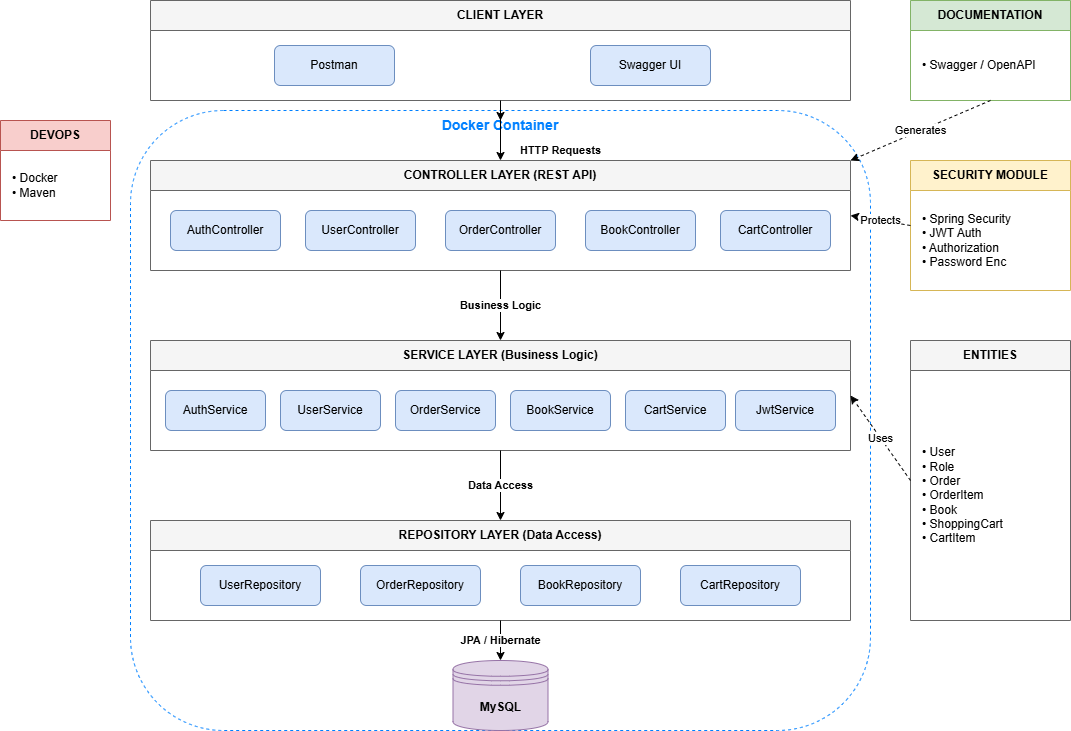

The diagram above was exported from draw.io. Its source (the exported page's mxGraphModel, read from the mxfile embedded in the PNG):
<mxGraphModel dx="1441" dy="730" grid="1" gridSize="10" guides="1" tooltips="1" connect="1" arrows="1" fold="1" page="1" pageScale="1" pageWidth="827" pageHeight="1169" math="0" shadow="0">
  <root>
    <mxCell id="0" />
    <mxCell id="1" parent="0" />
    <mxCell id="oB8JdPWAaXhAd_L9l3nm-40" edge="1" parent="1" source="oB8JdPWAaXhAd_L9l3nm-1" style="edgeStyle=orthogonalEdgeStyle;rounded=0;orthogonalLoop=1;jettySize=auto;html=1;exitX=0.5;exitY=0;exitDx=0;exitDy=0;">
      <mxGeometry relative="1" as="geometry">
        <mxPoint x="520" y="140" as="targetPoint" />
      </mxGeometry>
    </mxCell>
    <mxCell id="oB8JdPWAaXhAd_L9l3nm-1" parent="1" style="rounded=1;whiteSpace=wrap;html=1;fillColor=none;strokeColor=#0080FF;dashed=1;verticalAlign=top;fontStyle=1;fontSize=14;fontColor=#0080FF;" value="Docker Container" vertex="1">
      <mxGeometry height="620" width="740" x="150" y="130" as="geometry" />
    </mxCell>
    <mxCell id="oB8JdPWAaXhAd_L9l3nm-2" parent="1" style="swimlane;whiteSpace=wrap;html=1;fillColor=#f5f5f5;strokeColor=#666666;fontStyle=1;startSize=30;" value="CLIENT LAYER" vertex="1">
      <mxGeometry height="100" width="700" x="170" y="20" as="geometry" />
    </mxCell>
    <mxCell id="oB8JdPWAaXhAd_L9l3nm-3" parent="oB8JdPWAaXhAd_L9l3nm-2" style="rounded=1;whiteSpace=wrap;html=1;fillColor=#dae8fc;strokeColor=#6c8ebf;" value="Postman" vertex="1">
      <mxGeometry height="40" width="120" x="124" y="45" as="geometry" />
    </mxCell>
    <mxCell id="oB8JdPWAaXhAd_L9l3nm-4" parent="oB8JdPWAaXhAd_L9l3nm-2" style="rounded=1;whiteSpace=wrap;html=1;fillColor=#dae8fc;strokeColor=#6c8ebf;" value="Swagger UI" vertex="1">
      <mxGeometry height="40" width="120" x="440" y="45" as="geometry" />
    </mxCell>
    <mxCell id="oB8JdPWAaXhAd_L9l3nm-6" parent="1" style="swimlane;whiteSpace=wrap;html=1;fillColor=#f5f5f5;strokeColor=#666666;fontStyle=1;startSize=30;" value="CONTROLLER LAYER (REST API)" vertex="1">
      <mxGeometry height="110" width="700" x="170" y="180" as="geometry" />
    </mxCell>
    <mxCell id="oB8JdPWAaXhAd_L9l3nm-7" parent="oB8JdPWAaXhAd_L9l3nm-6" style="rounded=1;whiteSpace=wrap;html=1;fillColor=#dae8fc;strokeColor=#6c8ebf;" value="AuthController" vertex="1">
      <mxGeometry height="40" width="110" x="20" y="50" as="geometry" />
    </mxCell>
    <mxCell id="oB8JdPWAaXhAd_L9l3nm-8" parent="oB8JdPWAaXhAd_L9l3nm-6" style="rounded=1;whiteSpace=wrap;html=1;fillColor=#dae8fc;strokeColor=#6c8ebf;" value="UserController" vertex="1">
      <mxGeometry height="40" width="110" x="155" y="50" as="geometry" />
    </mxCell>
    <mxCell id="oB8JdPWAaXhAd_L9l3nm-9" parent="oB8JdPWAaXhAd_L9l3nm-6" style="rounded=1;whiteSpace=wrap;html=1;fillColor=#dae8fc;strokeColor=#6c8ebf;" value="OrderController" vertex="1">
      <mxGeometry height="40" width="110" x="295" y="50" as="geometry" />
    </mxCell>
    <mxCell id="oB8JdPWAaXhAd_L9l3nm-10" parent="oB8JdPWAaXhAd_L9l3nm-6" style="rounded=1;whiteSpace=wrap;html=1;fillColor=#dae8fc;strokeColor=#6c8ebf;" value="BookController" vertex="1">
      <mxGeometry height="40" width="110" x="435" y="50" as="geometry" />
    </mxCell>
    <mxCell id="oB8JdPWAaXhAd_L9l3nm-11" parent="oB8JdPWAaXhAd_L9l3nm-6" style="rounded=1;whiteSpace=wrap;html=1;fillColor=#dae8fc;strokeColor=#6c8ebf;" value="CartController" vertex="1">
      <mxGeometry height="40" width="110" x="570" y="50" as="geometry" />
    </mxCell>
    <mxCell id="oB8JdPWAaXhAd_L9l3nm-12" parent="1" style="swimlane;whiteSpace=wrap;html=1;fillColor=#f5f5f5;strokeColor=#666666;fontStyle=1;startSize=30;" value="SERVICE LAYER (Business Logic)" vertex="1">
      <mxGeometry height="110" width="700" x="170" y="360" as="geometry" />
    </mxCell>
    <mxCell id="oB8JdPWAaXhAd_L9l3nm-13" parent="oB8JdPWAaXhAd_L9l3nm-12" style="rounded=1;whiteSpace=wrap;html=1;fillColor=#dae8fc;strokeColor=#6c8ebf;" value="AuthService" vertex="1">
      <mxGeometry height="40" width="100" x="15" y="50" as="geometry" />
    </mxCell>
    <mxCell id="oB8JdPWAaXhAd_L9l3nm-14" parent="oB8JdPWAaXhAd_L9l3nm-12" style="rounded=1;whiteSpace=wrap;html=1;fillColor=#dae8fc;strokeColor=#6c8ebf;" value="UserService" vertex="1">
      <mxGeometry height="40" width="100" x="130" y="50" as="geometry" />
    </mxCell>
    <mxCell id="oB8JdPWAaXhAd_L9l3nm-15" parent="oB8JdPWAaXhAd_L9l3nm-12" style="rounded=1;whiteSpace=wrap;html=1;fillColor=#dae8fc;strokeColor=#6c8ebf;" value="OrderService" vertex="1">
      <mxGeometry height="40" width="100" x="245" y="50" as="geometry" />
    </mxCell>
    <mxCell id="oB8JdPWAaXhAd_L9l3nm-16" parent="oB8JdPWAaXhAd_L9l3nm-12" style="rounded=1;whiteSpace=wrap;html=1;fillColor=#dae8fc;strokeColor=#6c8ebf;" value="BookService" vertex="1">
      <mxGeometry height="40" width="100" x="360" y="50" as="geometry" />
    </mxCell>
    <mxCell id="oB8JdPWAaXhAd_L9l3nm-17" parent="oB8JdPWAaXhAd_L9l3nm-12" style="rounded=1;whiteSpace=wrap;html=1;fillColor=#dae8fc;strokeColor=#6c8ebf;" value="CartService" vertex="1">
      <mxGeometry height="40" width="100" x="475" y="50" as="geometry" />
    </mxCell>
    <mxCell id="oB8JdPWAaXhAd_L9l3nm-18" parent="oB8JdPWAaXhAd_L9l3nm-12" style="rounded=1;whiteSpace=wrap;html=1;fillColor=#dae8fc;strokeColor=#6c8ebf;" value="JwtService" vertex="1">
      <mxGeometry height="40" width="100" x="585" y="50" as="geometry" />
    </mxCell>
    <mxCell id="oB8JdPWAaXhAd_L9l3nm-19" parent="1" style="swimlane;whiteSpace=wrap;html=1;fillColor=#f5f5f5;strokeColor=#666666;fontStyle=1;startSize=30;" value="REPOSITORY LAYER (Data Access)" vertex="1">
      <mxGeometry height="100" width="700" x="170" y="540" as="geometry" />
    </mxCell>
    <mxCell id="oB8JdPWAaXhAd_L9l3nm-20" parent="oB8JdPWAaXhAd_L9l3nm-19" style="rounded=1;whiteSpace=wrap;html=1;fillColor=#dae8fc;strokeColor=#6c8ebf;" value="UserRepository" vertex="1">
      <mxGeometry height="40" width="120" x="50" y="45" as="geometry" />
    </mxCell>
    <mxCell id="oB8JdPWAaXhAd_L9l3nm-21" parent="oB8JdPWAaXhAd_L9l3nm-19" style="rounded=1;whiteSpace=wrap;html=1;fillColor=#dae8fc;strokeColor=#6c8ebf;" value="OrderRepository" vertex="1">
      <mxGeometry height="40" width="120" x="210" y="45" as="geometry" />
    </mxCell>
    <mxCell id="oB8JdPWAaXhAd_L9l3nm-22" parent="oB8JdPWAaXhAd_L9l3nm-19" style="rounded=1;whiteSpace=wrap;html=1;fillColor=#dae8fc;strokeColor=#6c8ebf;" value="BookRepository" vertex="1">
      <mxGeometry height="40" width="120" x="370" y="45" as="geometry" />
    </mxCell>
    <mxCell id="oB8JdPWAaXhAd_L9l3nm-23" parent="oB8JdPWAaXhAd_L9l3nm-19" style="rounded=1;whiteSpace=wrap;html=1;fillColor=#dae8fc;strokeColor=#6c8ebf;" value="CartRepository" vertex="1">
      <mxGeometry height="40" width="120" x="530" y="45" as="geometry" />
    </mxCell>
    <mxCell id="oB8JdPWAaXhAd_L9l3nm-24" parent="1" style="shape=datastore;whiteSpace=wrap;html=1;fillColor=#e1d5e7;strokeColor=#9673a6;fontStyle=1;" value="MySQL" vertex="1">
      <mxGeometry height="70" width="95" x="472.5" y="680" as="geometry" />
    </mxCell>
    <mxCell id="oB8JdPWAaXhAd_L9l3nm-25" parent="1" style="swimlane;whiteSpace=wrap;html=1;fillColor=#f5f5f5;strokeColor=#666666;fontStyle=1;startSize=30;" value="ENTITIES" vertex="1">
      <mxGeometry height="280" width="160" x="930" y="360" as="geometry" />
    </mxCell>
    <mxCell id="oB8JdPWAaXhAd_L9l3nm-26" parent="oB8JdPWAaXhAd_L9l3nm-25" style="text;html=1;strokeColor=none;fillColor=none;align=left;verticalAlign=middle;whiteSpace=wrap;rounded=0;spacingLeft=10;" value="• User&#10;• Role&#10;• Order&#10;• OrderItem&#10;• Book&#10;• ShoppingCart&#10;• CartItem" vertex="1">
      <mxGeometry height="250" width="160" y="30" as="geometry" />
    </mxCell>
    <mxCell id="oB8JdPWAaXhAd_L9l3nm-27" parent="1" style="swimlane;whiteSpace=wrap;html=1;fillColor=#fff2cc;strokeColor=#d6b656;fontStyle=1;startSize=30;" value="SECURITY MODULE" vertex="1">
      <mxGeometry height="130" width="160" x="930" y="180" as="geometry" />
    </mxCell>
    <mxCell id="oB8JdPWAaXhAd_L9l3nm-28" parent="oB8JdPWAaXhAd_L9l3nm-27" style="text;html=1;strokeColor=none;fillColor=none;align=left;verticalAlign=middle;whiteSpace=wrap;rounded=0;spacingLeft=10;" value="• Spring Security&#10;• JWT Auth&#10;• Authorization&#10;• Password Enc" vertex="1">
      <mxGeometry height="100" width="160" y="30" as="geometry" />
    </mxCell>
    <mxCell id="oB8JdPWAaXhAd_L9l3nm-29" parent="1" style="swimlane;whiteSpace=wrap;html=1;fillColor=#d5e8d4;strokeColor=#82b366;fontStyle=1;startSize=30;" value="DOCUMENTATION" vertex="1">
      <mxGeometry height="100" width="160" x="930" y="20" as="geometry" />
    </mxCell>
    <mxCell id="oB8JdPWAaXhAd_L9l3nm-30" parent="oB8JdPWAaXhAd_L9l3nm-29" style="text;html=1;strokeColor=none;fillColor=none;align=left;verticalAlign=middle;whiteSpace=wrap;rounded=0;spacingLeft=10;" value="• Swagger / OpenAPI" vertex="1">
      <mxGeometry height="70" width="160" y="30" as="geometry" />
    </mxCell>
    <mxCell id="oB8JdPWAaXhAd_L9l3nm-31" parent="1" style="swimlane;whiteSpace=wrap;html=1;fillColor=#f8cecc;strokeColor=#b85450;fontStyle=1;startSize=30;" value="DEVOPS" vertex="1">
      <mxGeometry height="100" width="110" x="20" y="140" as="geometry" />
    </mxCell>
    <mxCell id="oB8JdPWAaXhAd_L9l3nm-32" parent="oB8JdPWAaXhAd_L9l3nm-31" style="text;html=1;strokeColor=none;fillColor=none;align=left;verticalAlign=middle;whiteSpace=wrap;rounded=0;spacingLeft=10;" value="• Docker&#10;• Maven" vertex="1">
      <mxGeometry height="70" width="110" y="30" as="geometry" />
    </mxCell>
    <mxCell id="oB8JdPWAaXhAd_L9l3nm-33" edge="1" parent="1" source="oB8JdPWAaXhAd_L9l3nm-2" style="endArrow=classic;html=1;exitX=0.5;exitY=1;exitDx=0;exitDy=0;entryX=0.5;entryY=0;entryDx=0;entryDy=0;fontStyle=1;fontSize=11;rounded=0;" target="oB8JdPWAaXhAd_L9l3nm-6" value="HTTP Requests">
      <mxGeometry height="50" relative="1" width="50" x="0.6667" y="60" as="geometry">
        <mxPoint as="offset" />
      </mxGeometry>
    </mxCell>
    <mxCell id="oB8JdPWAaXhAd_L9l3nm-34" edge="1" parent="1" source="oB8JdPWAaXhAd_L9l3nm-6" style="endArrow=classic;html=1;exitX=0.5;exitY=1;exitDx=0;exitDy=0;entryX=0.5;entryY=0;entryDx=0;entryDy=0;fontStyle=1;fontSize=11;rounded=0;" target="oB8JdPWAaXhAd_L9l3nm-12" value="Business Logic">
      <mxGeometry height="50" relative="1" width="50" as="geometry" />
    </mxCell>
    <mxCell id="oB8JdPWAaXhAd_L9l3nm-35" edge="1" parent="1" source="oB8JdPWAaXhAd_L9l3nm-12" style="endArrow=classic;html=1;exitX=0.5;exitY=1;exitDx=0;exitDy=0;entryX=0.5;entryY=0;entryDx=0;entryDy=0;fontStyle=1;fontSize=11;rounded=0;" target="oB8JdPWAaXhAd_L9l3nm-19" value="Data Access">
      <mxGeometry height="50" relative="1" width="50" as="geometry" />
    </mxCell>
    <mxCell id="oB8JdPWAaXhAd_L9l3nm-36" edge="1" parent="1" source="oB8JdPWAaXhAd_L9l3nm-19" style="endArrow=classic;html=1;exitX=0.5;exitY=1;exitDx=0;exitDy=0;entryX=0.5;entryY=0;entryDx=0;entryDy=0;fontStyle=1;fontSize=11;rounded=0;" target="oB8JdPWAaXhAd_L9l3nm-24" value="JPA / Hibernate">
      <mxGeometry height="50" relative="1" width="50" as="geometry" />
    </mxCell>
    <mxCell id="oB8JdPWAaXhAd_L9l3nm-37" edge="1" parent="1" source="oB8JdPWAaXhAd_L9l3nm-27" style="endArrow=classic;html=1;exitX=0;exitY=0.5;exitDx=0;exitDy=0;entryX=1;entryY=0.5;entryDx=0;entryDy=0;dashed=1;rounded=0;" target="oB8JdPWAaXhAd_L9l3nm-6" value="Protects">
      <mxGeometry height="50" relative="1" width="50" as="geometry" />
    </mxCell>
    <mxCell id="oB8JdPWAaXhAd_L9l3nm-38" edge="1" parent="1" source="oB8JdPWAaXhAd_L9l3nm-29" style="endArrow=classic;html=1;exitX=0.5;exitY=1;exitDx=0;exitDy=0;entryX=1;entryY=0;entryDx=0;entryDy=0;dashed=1;rounded=0;" target="oB8JdPWAaXhAd_L9l3nm-6" value="Generates">
      <mxGeometry height="50" relative="1" width="50" as="geometry" />
    </mxCell>
    <mxCell id="oB8JdPWAaXhAd_L9l3nm-39" edge="1" parent="1" source="oB8JdPWAaXhAd_L9l3nm-25" style="endArrow=classic;html=1;exitX=0;exitY=0.5;exitDx=0;exitDy=0;entryX=1;entryY=0.5;entryDx=0;entryDy=0;dashed=1;rounded=0;" target="oB8JdPWAaXhAd_L9l3nm-12" value="Uses">
      <mxGeometry height="50" relative="1" width="50" as="geometry" />
    </mxCell>
  </root>
</mxGraphModel>